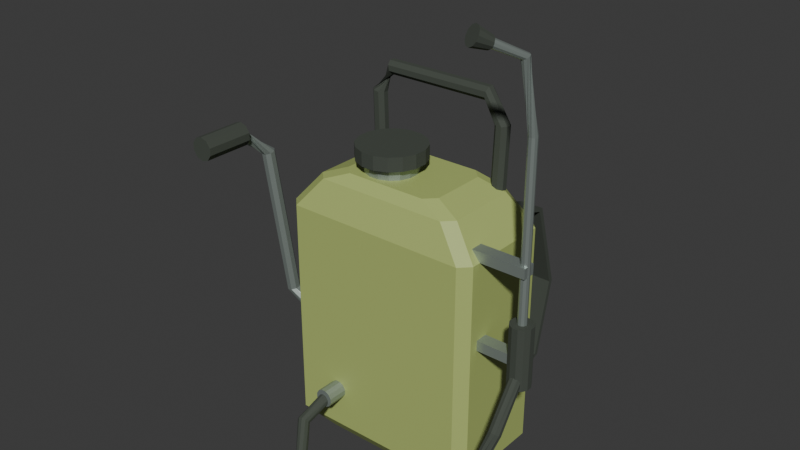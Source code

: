 # Source: source.blend  (saved by Blender 4.3.34; exported with 4.5.12 LTS)
import bpy
from mathutils import Matrix  # noqa: F401  (used for matrix-valued properties, if any)

bpy.ops.wm.read_factory_settings(use_empty=True)
scene = bpy.context.scene
scene.name = 'Scene'

# ---- collections
col_collection = bpy.data.collections.new('Collection'); scene.collection.children.link(col_collection)

# ---- materials (node trees are filled in below, after node groups)
mat_rigidtankmutedsage = bpy.data.materials.new('RigidTankMutedSage')
mat_rigidtankmutedsage.diffuse_color = (0.43, 0.52, 0.16, 1.0)
mat_strapshoseandgripscharcoal = bpy.data.materials.new('StrapsHoseAndGripsCharcoal')
mat_strapshoseandgripscharcoal.diffuse_color = (0.055, 0.066, 0.052, 1.0)
mat_wandandlevermutedmetal = bpy.data.materials.new('WandAndLeverMutedMetal')
mat_wandandlevermutedmetal.diffuse_color = (0.37, 0.43, 0.4, 1.0)

# ---- material node trees
mat_rigidtankmutedsage.use_nodes = True; mat_rigidtankmutedsage.node_tree.nodes.clear()
_N = mat_rigidtankmutedsage.node_tree.nodes; _L = mat_rigidtankmutedsage.node_tree.links
n0 = _N.new('ShaderNodeBsdfPrincipled'); n0.name = 'Principled BSDF'; n0.location = (10, 300)
n0.inputs[0].default_value = (0.43, 0.52, 0.16, 1.0)
n0.inputs[2].default_value = 0.55
n1 = _N.new('ShaderNodeOutputMaterial'); n1.name = 'Material Output'; n1.location = (300, 300)
_L.new(n0.outputs[0], n1.inputs[0])
n1.is_active_output = True
mat_strapshoseandgripscharcoal.use_nodes = True; mat_strapshoseandgripscharcoal.node_tree.nodes.clear()
_N = mat_strapshoseandgripscharcoal.node_tree.nodes; _L = mat_strapshoseandgripscharcoal.node_tree.links
n0 = _N.new('ShaderNodeBsdfPrincipled'); n0.name = 'Principled BSDF'; n0.location = (10, 300)
n0.inputs[0].default_value = (0.055, 0.066, 0.052, 1.0)
n0.inputs[2].default_value = 0.88
n1 = _N.new('ShaderNodeOutputMaterial'); n1.name = 'Material Output'; n1.location = (300, 300)
_L.new(n0.outputs[0], n1.inputs[0])
n1.is_active_output = True
mat_wandandlevermutedmetal.use_nodes = True; mat_wandandlevermutedmetal.node_tree.nodes.clear()
_N = mat_wandandlevermutedmetal.node_tree.nodes; _L = mat_wandandlevermutedmetal.node_tree.links
n0 = _N.new('ShaderNodeBsdfPrincipled'); n0.name = 'Principled BSDF'; n0.location = (10, 300)
n0.inputs[0].default_value = (0.37, 0.43, 0.4, 1.0)
n0.inputs[1].default_value = 0.62
n0.inputs[2].default_value = 0.42
n1 = _N.new('ShaderNodeOutputMaterial'); n1.name = 'Material Output'; n1.location = (300, 300)
_L.new(n0.outputs[0], n1.inputs[0])
n1.is_active_output = True

# ---- world
world_world = bpy.data.worlds.new('World'); scene.world = world_world
world_world.use_nodes = True; world_world.node_tree.nodes.clear()
_N = world_world.node_tree.nodes; _L = world_world.node_tree.links
n0 = _N.new('ShaderNodeOutputWorld'); n0.name = 'World Output'; n0.location = (300, 300)
n1 = _N.new('ShaderNodeBackground'); n1.name = 'Background'; n1.location = (10, 300)
n1.inputs[0].default_value = (0.05088, 0.05088, 0.05088, 1.0)
_L.new(n1.outputs[0], n0.inputs[0])
n0.is_active_output = True
world_world.color = (0.05088, 0.05088, 0.05088)
world_world.sun_shadow_jitter_overblur = 0.0

# ---- meshes
me_wholechamferedrigidshouldertank = bpy.data.meshes.new('WholeChamferedRigidShoulderTank')
me_wholechamferedrigidshouldertank.from_pydata([(-0.1099, -0.06904, 0.0), (0.1501, -0.06904, 0.0), (0.1701, -0.04904, 0.0), (0.1701, 0.07096, 0.0), (0.1501, 0.09096, 0.0), (-0.1099, 0.09096, 0.0), (-0.1299, 0.07096, 0.0), (-0.1299, -0.04904, 0.0), (-0.1599, -0.09904, 0.04), (0.2001, -0.09904, 0.04), (0.2201, -0.07904, 0.04), (0.2201, 0.101, 0.04), (0.2001, 0.121, 0.04), (-0.1599, 0.121, 0.04), (-0.1799, 0.101, 0.04), (-0.1799, -0.07904, 0.04), (-0.1599, -0.09904, 0.48), (0.2001, -0.09904, 0.48), (0.2201, -0.07904, 0.48), (0.2201, 0.101, 0.48), (0.2001, 0.121, 0.48), (-0.1599, 0.121, 0.48), (-0.1799, 0.101, 0.48), (-0.1799, -0.07904, 0.48), (-0.1099, -0.07904, 0.54), (0.1501, -0.07904, 0.54), (0.1701, -0.05904, 0.54), (0.1701, 0.08096, 0.54), (0.1501, 0.101, 0.54), (-0.1099, 0.101, 0.54), (-0.1299, 0.08096, 0.54), (-0.1299, -0.05904, 0.54), (-0.05987, -0.06404, 0.56), (0.1001, -0.06404, 0.56), (0.1201, -0.04404, 0.56), (0.1201, 0.06596, 0.56), (0.1001, 0.08596, 0.56), (-0.05987, 0.08596, 0.56), (-0.07987, 0.06596, 0.56), (-0.07987, -0.04404, 0.56)], [], [(7, 6, 5, 4, 3, 2, 1, 0), (32, 33, 34, 35, 36, 37, 38, 39), (0, 1, 9, 8), (1, 2, 10, 9), (2, 3, 11, 10), (3, 4, 12, 11), (4, 5, 13, 12), (5, 6, 14, 13), (6, 7, 15, 14), (7, 0, 8, 15), (8, 9, 17, 16), (9, 10, 18, 17), (10, 11, 19, 18), (11, 12, 20, 19), (12, 13, 21, 20), (13, 14, 22, 21), (14, 15, 23, 22), (15, 8, 16, 23), (16, 17, 25, 24), (17, 18, 26, 25), (18, 19, 27, 26), (19, 20, 28, 27), (20, 21, 29, 28), (21, 22, 30, 29), (22, 23, 31, 30), (23, 16, 24, 31), (24, 25, 33, 32), (25, 26, 34, 33), (26, 27, 35, 34), (27, 28, 36, 35), (28, 29, 37, 36), (29, 30, 38, 37), (30, 31, 39, 38), (31, 24, 32, 39)])
me_wholechamferedrigidshouldertank.materials.append(mat_rigidtankmutedsage)
me_wholechamferedrigidshouldertank.materials.append(mat_strapshoseandgripscharcoal)
me_wholechamferedrigidshouldertank.materials.append(mat_wandandlevermutedmetal)
me_wholechamferedrigidshouldertank.update()
me_wholeoffsetfillerneck = bpy.data.meshes.new('WholeOffsetFillerNeck')
me_wholeoffsetfillerneck.from_pydata([(-0.02462, 0.045, 0.54), (-0.04265, 0.03753, 0.54), (-0.05644, 0.02374, 0.54), (-0.06391, 0.005713, 0.54), (-0.06391, -0.0138, 0.54), (-0.05644, -0.03182, 0.54), (-0.04265, -0.04561, 0.54), (-0.02462, -0.05308, 0.54), (-0.005113, -0.05308, 0.54), (0.01291, -0.04561, 0.54), (0.02671, -0.03182, 0.54), (0.03417, -0.0138, 0.54), (0.03417, 0.005713, 0.54), (0.02671, 0.02374, 0.54), (0.01291, 0.03753, 0.54), (-0.005113, 0.045, 0.54), (-0.02462, 0.045, 0.59), (-0.04265, 0.03753, 0.59), (-0.05644, 0.02374, 0.59), (-0.06391, 0.005713, 0.59), (-0.06391, -0.0138, 0.59), (-0.05644, -0.03182, 0.59), (-0.04265, -0.04561, 0.59), (-0.02462, -0.05308, 0.59), (-0.005113, -0.05308, 0.59), (0.01291, -0.04561, 0.59), (0.02671, -0.03182, 0.59), (0.03417, -0.0138, 0.59), (0.03417, 0.005713, 0.59), (0.02671, 0.02374, 0.59), (0.01291, 0.03753, 0.59), (-0.005113, 0.045, 0.59)], [], [(15, 14, 13, 12, 11, 10, 9, 8, 7, 6, 5, 4, 3, 2, 1, 0), (16, 17, 18, 19, 20, 21, 22, 23, 24, 25, 26, 27, 28, 29, 30, 31), (0, 1, 17, 16), (1, 2, 18, 17), (2, 3, 19, 18), (3, 4, 20, 19), (4, 5, 21, 20), (5, 6, 22, 21), (6, 7, 23, 22), (7, 8, 24, 23), (8, 9, 25, 24), (9, 10, 26, 25), (10, 11, 27, 26), (11, 12, 28, 27), (12, 13, 29, 28), (13, 14, 30, 29), (14, 15, 31, 30), (15, 0, 16, 31)])
me_wholeoffsetfillerneck.polygons.foreach_set('material_index', [2, 2, 2, 2, 2, 2, 2, 2, 2, 2, 2, 2, 2, 2, 2, 2, 2, 2])
me_wholeoffsetfillerneck.materials.append(mat_rigidtankmutedsage)
me_wholeoffsetfillerneck.materials.append(mat_strapshoseandgripscharcoal)
me_wholeoffsetfillerneck.materials.append(mat_wandandlevermutedmetal)
me_wholeoffsetfillerneck.update()
me_wholefixedfillercap = bpy.data.meshes.new('WholeFixedFillerCap')
me_wholefixedfillercap.from_pydata([(-0.02774, 0.06069, 0.583), (-0.05154, 0.05084, 0.583), (-0.06974, 0.03263, 0.583), (-0.0796, 0.008835, 0.583), (-0.0796, -0.01692, 0.583), (-0.06974, -0.04071, 0.583), (-0.05154, -0.05892, 0.583), (-0.02774, -0.06877, 0.583), (-0.001992, -0.06877, 0.583), (0.0218, -0.05892, 0.583), (0.04001, -0.04071, 0.583), (0.04986, -0.01692, 0.583), (0.04986, 0.008835, 0.583), (0.04001, 0.03263, 0.583), (0.0218, 0.05084, 0.583), (-0.001992, 0.06069, 0.583), (-0.02774, 0.06069, 0.61), (-0.05154, 0.05084, 0.61), (-0.06974, 0.03263, 0.61), (-0.0796, 0.008835, 0.61), (-0.0796, -0.01692, 0.61), (-0.06974, -0.04071, 0.61), (-0.05154, -0.05892, 0.61), (-0.02774, -0.06877, 0.61), (-0.001992, -0.06877, 0.61), (0.0218, -0.05892, 0.61), (0.04001, -0.04071, 0.61), (0.04986, -0.01692, 0.61), (0.04986, 0.008835, 0.61), (0.04001, 0.03263, 0.61), (0.0218, 0.05084, 0.61), (-0.001992, 0.06069, 0.61)], [], [(15, 14, 13, 12, 11, 10, 9, 8, 7, 6, 5, 4, 3, 2, 1, 0), (16, 17, 18, 19, 20, 21, 22, 23, 24, 25, 26, 27, 28, 29, 30, 31), (0, 1, 17, 16), (1, 2, 18, 17), (2, 3, 19, 18), (3, 4, 20, 19), (4, 5, 21, 20), (5, 6, 22, 21), (6, 7, 23, 22), (7, 8, 24, 23), (8, 9, 25, 24), (9, 10, 26, 25), (10, 11, 27, 26), (11, 12, 28, 27), (12, 13, 29, 28), (13, 14, 30, 29), (14, 15, 31, 30), (15, 0, 16, 31)])
me_wholefixedfillercap.polygons.foreach_set('material_index', [1, 1, 1, 1, 1, 1, 1, 1, 1, 1, 1, 1, 1, 1, 1, 1, 1, 1])
me_wholefixedfillercap.materials.append(mat_rigidtankmutedsage)
me_wholefixedfillercap.materials.append(mat_strapshoseandgripscharcoal)
me_wholefixedfillercap.materials.append(mat_wandandlevermutedmetal)
me_wholefixedfillercap.update()
me_wholeopencarryarch = bpy.data.meshes.new('WholeOpenCarryArch')
me_wholeopencarryarch.from_pydata([(-0.1152, 0.09589, 0.4998), (-0.1228, 0.08832, 0.4996), (-0.1228, 0.0776, 0.4996), (-0.1152, 0.07002, 0.4998), (-0.1045, 0.07002, 0.5002), (-0.09694, 0.0776, 0.5004), (-0.09694, 0.08832, 0.5004), (-0.1045, 0.09589, 0.5002), (-0.1202, 0.09589, 0.6606), (-0.1277, 0.08832, 0.6615), (-0.1277, 0.0776, 0.6615), (-0.1202, 0.07002, 0.6606), (-0.1095, 0.07002, 0.6594), (-0.102, 0.0776, 0.6585), (-0.102, 0.08832, 0.6585), (-0.1095, 0.09589, 0.6594), (-0.08377, 0.07002, 0.7048), (-0.08223, 0.0776, 0.6973), (-0.08223, 0.08832, 0.6973), (-0.08377, 0.09589, 0.7048), (-0.08596, 0.09589, 0.7152), (-0.08751, 0.08832, 0.7227), (-0.08751, 0.0776, 0.7227), (-0.08596, 0.07002, 0.7152), (0.124, 0.07002, 0.7048), (0.1225, 0.0776, 0.6973), (0.1225, 0.08832, 0.6973), (0.124, 0.09589, 0.7048), (0.1262, 0.09589, 0.7152), (0.1278, 0.08832, 0.7227), (0.1278, 0.0776, 0.7227), (0.1262, 0.07002, 0.7152), (0.1498, 0.07002, 0.6594), (0.1423, 0.0776, 0.6585), (0.1423, 0.08832, 0.6585), (0.1498, 0.09589, 0.6594), (0.1605, 0.09589, 0.6606), (0.168, 0.08832, 0.6615), (0.168, 0.0776, 0.6615), (0.1605, 0.07002, 0.6606), (0.1448, 0.07002, 0.5002), (0.1372, 0.0776, 0.5004), (0.1372, 0.08832, 0.5004), (0.1448, 0.09589, 0.5002), (0.1555, 0.09589, 0.4998), (0.1631, 0.08832, 0.4996), (0.1631, 0.0776, 0.4996), (0.1555, 0.07002, 0.4998)], [], [(7, 6, 5, 4, 3, 2, 1, 0), (40, 41, 42, 43, 44, 45, 46, 47), (0, 1, 9, 8), (1, 2, 10, 9), (2, 3, 11, 10), (3, 4, 12, 11), (4, 5, 13, 12), (5, 6, 14, 13), (6, 7, 15, 14), (7, 0, 8, 15), (8, 9, 17, 16), (9, 10, 18, 17), (10, 11, 19, 18), (11, 12, 20, 19), (12, 13, 21, 20), (13, 14, 22, 21), (14, 15, 23, 22), (15, 8, 16, 23), (16, 17, 25, 24), (17, 18, 26, 25), (18, 19, 27, 26), (19, 20, 28, 27), (20, 21, 29, 28), (21, 22, 30, 29), (22, 23, 31, 30), (23, 16, 24, 31), (24, 25, 33, 32), (25, 26, 34, 33), (26, 27, 35, 34), (27, 28, 36, 35), (28, 29, 37, 36), (29, 30, 38, 37), (30, 31, 39, 38), (31, 24, 32, 39), (32, 33, 41, 40), (33, 34, 42, 41), (34, 35, 43, 42), (35, 36, 44, 43), (36, 37, 45, 44), (37, 38, 46, 45), (38, 39, 47, 46), (39, 32, 40, 47)])
me_wholeopencarryarch.polygons.foreach_set('material_index', [1, 1, 1, 1, 1, 1, 1, 1, 1, 1, 1, 1, 1, 1, 1, 1, 1, 1, 1, 1, 1, 1, 1, 1, 1, 1, 1, 1, 1, 1, 1, 1, 1, 1, 1, 1, 1, 1, 1, 1, 1, 1])
me_wholeopencarryarch.materials.append(mat_rigidtankmutedsage)
me_wholeopencarryarch.materials.append(mat_strapshoseandgripscharcoal)
me_wholeopencarryarch.materials.append(mat_wandandlevermutedmetal)
me_wholeopencarryarch.update()
me_leftwholebroadbackstraploop = bpy.data.meshes.new('LeftWholeBroadBackStrapLoop')
me_leftwholebroadbackstraploop.from_pydata([(-0.1274, 0.1095, 0.4857), (-0.08237, 0.1095, 0.4857), (-0.08237, 0.1124, 0.4943), (-0.1274, 0.1124, 0.4943), (-0.1274, 0.1973, 0.4574), (-0.08237, 0.1973, 0.4574), (-0.08237, 0.2046, 0.4626), (-0.1274, 0.2046, 0.4626), (-0.1274, 0.2465, 0.2898), (-0.08237, 0.2465, 0.2898), (-0.08237, 0.2555, 0.2902), (-0.1274, 0.2555, 0.2902), (-0.1274, 0.2124, 0.1428), (-0.08237, 0.2124, 0.1428), (-0.08237, 0.2195, 0.1372), (-0.1274, 0.2195, 0.1372), (-0.1274, 0.1097, 0.1143), (-0.08237, 0.1097, 0.1143), (-0.08237, 0.1122, 0.1057), (-0.1274, 0.1122, 0.1057)], [], [(0, 1, 2, 3), (19, 18, 17, 16), (4, 5, 1, 0), (5, 6, 2, 1), (6, 7, 3, 2), (7, 4, 0, 3), (8, 9, 5, 4), (9, 10, 6, 5), (10, 11, 7, 6), (11, 8, 4, 7), (12, 13, 9, 8), (13, 14, 10, 9), (14, 15, 11, 10), (15, 12, 8, 11), (16, 17, 13, 12), (17, 18, 14, 13), (18, 19, 15, 14), (19, 16, 12, 15)])
me_leftwholebroadbackstraploop.polygons.foreach_set('material_index', [1, 1, 1, 1, 1, 1, 1, 1, 1, 1, 1, 1, 1, 1, 1, 1, 1, 1])
me_leftwholebroadbackstraploop.materials.append(mat_rigidtankmutedsage)
me_leftwholebroadbackstraploop.materials.append(mat_strapshoseandgripscharcoal)
me_leftwholebroadbackstraploop.materials.append(mat_wandandlevermutedmetal)
me_leftwholebroadbackstraploop.update()
me_rightwholebroadbackstraploop = bpy.data.meshes.new('RightWholeBroadBackStrapLoop')
me_rightwholebroadbackstraploop.from_pydata([(0.1226, 0.1095, 0.4857), (0.1676, 0.1095, 0.4857), (0.1676, 0.1124, 0.4943), (0.1226, 0.1124, 0.4943), (0.1226, 0.1973, 0.4574), (0.1676, 0.1973, 0.4574), (0.1676, 0.2046, 0.4626), (0.1226, 0.2046, 0.4626), (0.1226, 0.2465, 0.2898), (0.1676, 0.2465, 0.2898), (0.1676, 0.2555, 0.2902), (0.1226, 0.2555, 0.2902), (0.1226, 0.2124, 0.1428), (0.1676, 0.2124, 0.1428), (0.1676, 0.2195, 0.1372), (0.1226, 0.2195, 0.1372), (0.1226, 0.1097, 0.1143), (0.1676, 0.1097, 0.1143), (0.1676, 0.1122, 0.1057), (0.1226, 0.1122, 0.1057)], [], [(0, 1, 2, 3), (19, 18, 17, 16), (4, 5, 1, 0), (5, 6, 2, 1), (6, 7, 3, 2), (7, 4, 0, 3), (8, 9, 5, 4), (9, 10, 6, 5), (10, 11, 7, 6), (11, 8, 4, 7), (12, 13, 9, 8), (13, 14, 10, 9), (14, 15, 11, 10), (15, 12, 8, 11), (16, 17, 13, 12), (17, 18, 14, 13), (18, 19, 15, 14), (19, 16, 12, 15)])
me_rightwholebroadbackstraploop.polygons.foreach_set('material_index', [1, 1, 1, 1, 1, 1, 1, 1, 1, 1, 1, 1, 1, 1, 1, 1, 1, 1])
me_rightwholebroadbackstraploop.materials.append(mat_rigidtankmutedsage)
me_rightwholebroadbackstraploop.materials.append(mat_strapshoseandgripscharcoal)
me_rightwholebroadbackstraploop.materials.append(mat_wandandlevermutedmetal)
me_rightwholebroadbackstraploop.update()
me_wholefixedlowsidepivot = bpy.data.meshes.new('WholeFixedLowSidePivot')
me_wholefixedlowsidepivot.from_pydata([(-0.2199, -0.01512, 0.163), (-0.2199, -0.008133, 0.1509), (-0.2199, 0.003971, 0.1439), (-0.2199, 0.01795, 0.1439), (-0.2199, 0.03005, 0.1509), (-0.2199, 0.03704, 0.163), (-0.2199, 0.03704, 0.177), (-0.2199, 0.03005, 0.1891), (-0.2199, 0.01795, 0.1961), (-0.2199, 0.003971, 0.1961), (-0.2199, -0.008133, 0.1891), (-0.2199, -0.01512, 0.177), (-0.1599, -0.01512, 0.163), (-0.1599, -0.008133, 0.1509), (-0.1599, 0.003971, 0.1439), (-0.1599, 0.01795, 0.1439), (-0.1599, 0.03005, 0.1509), (-0.1599, 0.03704, 0.163), (-0.1599, 0.03704, 0.177), (-0.1599, 0.03005, 0.1891), (-0.1599, 0.01795, 0.1961), (-0.1599, 0.003971, 0.1961), (-0.1599, -0.008133, 0.1891), (-0.1599, -0.01512, 0.177)], [], [(11, 10, 9, 8, 7, 6, 5, 4, 3, 2, 1, 0), (12, 13, 14, 15, 16, 17, 18, 19, 20, 21, 22, 23), (0, 1, 13, 12), (1, 2, 14, 13), (2, 3, 15, 14), (3, 4, 16, 15), (4, 5, 17, 16), (5, 6, 18, 17), (6, 7, 19, 18), (7, 8, 20, 19), (8, 9, 21, 20), (9, 10, 22, 21), (10, 11, 23, 22), (11, 0, 12, 23)])
me_wholefixedlowsidepivot.polygons.foreach_set('material_index', [2, 2, 2, 2, 2, 2, 2, 2, 2, 2, 2, 2, 2, 2])
me_wholefixedlowsidepivot.materials.append(mat_rigidtankmutedsage)
me_wholefixedlowsidepivot.materials.append(mat_strapshoseandgripscharcoal)
me_wholefixedlowsidepivot.materials.append(mat_wandandlevermutedmetal)
me_wholefixedlowsidepivot.update()
me_wholebentsidepumplever = bpy.data.meshes.new('WholeBentSidePumpLever')
me_wholebentsidepumplever.from_pydata([(-0.2169, 0.02127, 0.1664), (-0.2193, 0.01306, 0.1613), (-0.2161, 0.003625, 0.1613), (-0.2093, -0.001518, 0.1664), (-0.2028, 0.0006475, 0.1736), (-0.2005, 0.008853, 0.1787), (-0.2036, 0.01829, 0.1787), (-0.2104, 0.02344, 0.1736), (-0.2747, 0.003002, 0.2306), (-0.2816, -0.003758, 0.2281), (-0.2816, -0.01361, 0.2268), (-0.2747, -0.02079, 0.2273), (-0.265, -0.02108, 0.2294), (-0.2581, -0.01432, 0.2319), (-0.2581, -0.004469, 0.2332), (-0.265, 0.002708, 0.2327), (-0.2948, -0.02731, 0.5326), (-0.3018, -0.03398, 0.5303), (-0.3018, -0.04361, 0.5278), (-0.2948, -0.05057, 0.5266), (-0.2849, -0.05078, 0.5274), (-0.2779, -0.04411, 0.5297), (-0.2779, -0.03447, 0.5322), (-0.2849, -0.02751, 0.5334), (-0.3122, -0.1002, 0.5762), (-0.306, -0.1057, 0.5707), (-0.2962, -0.1074, 0.5707), (-0.2885, -0.1041, 0.5762), (-0.2875, -0.0979, 0.5838), (-0.2937, -0.09234, 0.5893), (-0.3035, -0.0907, 0.5893), (-0.3112, -0.09395, 0.5838)], [], [(7, 6, 5, 4, 3, 2, 1, 0), (24, 25, 26, 27, 28, 29, 30, 31), (0, 1, 9, 8), (1, 2, 10, 9), (2, 3, 11, 10), (3, 4, 12, 11), (4, 5, 13, 12), (5, 6, 14, 13), (6, 7, 15, 14), (7, 0, 8, 15), (8, 9, 17, 16), (9, 10, 18, 17), (10, 11, 19, 18), (11, 12, 20, 19), (12, 13, 21, 20), (13, 14, 22, 21), (14, 15, 23, 22), (15, 8, 16, 23), (16, 17, 25, 24), (17, 18, 26, 25), (18, 19, 27, 26), (19, 20, 28, 27), (20, 21, 29, 28), (21, 22, 30, 29), (22, 23, 31, 30), (23, 16, 24, 31)])
me_wholebentsidepumplever.polygons.foreach_set('material_index', [2, 2, 2, 2, 2, 2, 2, 2, 2, 2, 2, 2, 2, 2, 2, 2, 2, 2, 2, 2, 2, 2, 2, 2, 2, 2])
me_wholebentsidepumplever.materials.append(mat_rigidtankmutedsage)
me_wholebentsidepumplever.materials.append(mat_strapshoseandgripscharcoal)
me_wholebentsidepumplever.materials.append(mat_wandandlevermutedmetal)
me_wholebentsidepumplever.update()
me_wholesidelevergrip = bpy.data.meshes.new('WholeSideLeverGrip')
me_wholesidelevergrip.from_pydata([(-0.3217, -0.09404, 0.5729), (-0.3134, -0.09404, 0.5614), (-0.2999, -0.09404, 0.557), (-0.2863, -0.09404, 0.5614), (-0.278, -0.09404, 0.5729), (-0.278, -0.09404, 0.5871), (-0.2863, -0.09404, 0.5986), (-0.2999, -0.09404, 0.603), (-0.3134, -0.09404, 0.5986), (-0.3217, -0.09404, 0.5871), (-0.3217, -0.189, 0.5729), (-0.3134, -0.189, 0.5614), (-0.2999, -0.189, 0.557), (-0.2863, -0.189, 0.5614), (-0.278, -0.189, 0.5729), (-0.278, -0.189, 0.5871), (-0.2863, -0.189, 0.5986), (-0.2999, -0.189, 0.603), (-0.3134, -0.189, 0.5986), (-0.3217, -0.189, 0.5871)], [], [(9, 8, 7, 6, 5, 4, 3, 2, 1, 0), (10, 11, 12, 13, 14, 15, 16, 17, 18, 19), (0, 1, 11, 10), (1, 2, 12, 11), (2, 3, 13, 12), (3, 4, 14, 13), (4, 5, 15, 14), (5, 6, 16, 15), (6, 7, 17, 16), (7, 8, 18, 17), (8, 9, 19, 18), (9, 0, 10, 19)])
me_wholesidelevergrip.polygons.foreach_set('material_index', [1, 1, 1, 1, 1, 1, 1, 1, 1, 1, 1, 1])
me_wholesidelevergrip.materials.append(mat_rigidtankmutedsage)
me_wholesidelevergrip.materials.append(mat_strapshoseandgripscharcoal)
me_wholesidelevergrip.materials.append(mat_wandandlevermutedmetal)
me_wholesidelevergrip.update()
me_wholelowerfrontcoupling = bpy.data.meshes.new('WholeLowerFrontCoupling')
me_wholelowerfrontcoupling.from_pydata([(-0.08725, -0.06904, 0.1153), (-0.0826, -0.06904, 0.1073), (-0.07453, -0.06904, 0.1026), (-0.06521, -0.06904, 0.1026), (-0.05714, -0.06904, 0.1073), (-0.05248, -0.06904, 0.1153), (-0.05248, -0.06904, 0.1247), (-0.05714, -0.06904, 0.1327), (-0.06521, -0.06904, 0.1374), (-0.07453, -0.06904, 0.1374), (-0.0826, -0.06904, 0.1327), (-0.08725, -0.06904, 0.1247), (-0.08725, -0.139, 0.1153), (-0.0826, -0.139, 0.1073), (-0.07453, -0.139, 0.1026), (-0.06521, -0.139, 0.1026), (-0.05714, -0.139, 0.1073), (-0.05248, -0.139, 0.1153), (-0.05248, -0.139, 0.1247), (-0.05714, -0.139, 0.1327), (-0.06521, -0.139, 0.1374), (-0.07453, -0.139, 0.1374), (-0.0826, -0.139, 0.1327), (-0.08725, -0.139, 0.1247)], [], [(11, 10, 9, 8, 7, 6, 5, 4, 3, 2, 1, 0), (12, 13, 14, 15, 16, 17, 18, 19, 20, 21, 22, 23), (0, 1, 13, 12), (1, 2, 14, 13), (2, 3, 15, 14), (3, 4, 16, 15), (4, 5, 17, 16), (5, 6, 18, 17), (6, 7, 19, 18), (7, 8, 20, 19), (8, 9, 21, 20), (9, 10, 22, 21), (10, 11, 23, 22), (11, 0, 12, 23)])
me_wholelowerfrontcoupling.polygons.foreach_set('material_index', [2, 2, 2, 2, 2, 2, 2, 2, 2, 2, 2, 2, 2, 2])
me_wholelowerfrontcoupling.materials.append(mat_rigidtankmutedsage)
me_wholelowerfrontcoupling.materials.append(mat_strapshoseandgripscharcoal)
me_wholelowerfrontcoupling.materials.append(mat_wandandlevermutedmetal)
me_wholelowerfrontcoupling.update()
me_wholecontinuouscurvedlowhose = bpy.data.meshes.new('WholeContinuousCurvedLowHose')
me_wholecontinuouscurvedlowhose.from_pydata([(-0.08078, -0.1253, 0.1167), (-0.07599, -0.1233, 0.1114), (-0.06885, -0.1235, 0.1094), (-0.06211, -0.1258, 0.1114), (-0.05833, -0.1294, 0.1167), (-0.05895, -0.1328, 0.1233), (-0.06375, -0.1348, 0.1286), (-0.07088, -0.1346, 0.1306), (-0.07763, -0.1323, 0.1286), (-0.08141, -0.1287, 0.1233), (-0.09147, -0.1847, 0.087), (-0.0881, -0.1802, 0.08215), (-0.08158, -0.1772, 0.0803), (-0.07441, -0.1768, 0.08215), (-0.06932, -0.1792, 0.087), (-0.06827, -0.1834, 0.093), (-0.07164, -0.1879, 0.09785), (-0.07816, -0.1909, 0.0997), (-0.08533, -0.1913, 0.09785), (-0.09041, -0.1889, 0.093), (-0.05046, -0.2391, 0.04149), (-0.05053, -0.2343, 0.03581), (-0.04843, -0.2275, 0.03364), (-0.04497, -0.2213, 0.03581), (-0.04147, -0.2181, 0.04149), (-0.03927, -0.219, 0.04851), (-0.03921, -0.2238, 0.05419), (-0.0413, -0.2306, 0.05636), (-0.04476, -0.2368, 0.05419), (-0.04826, -0.24, 0.04851), (0.06036, -0.2555, 0.0343), (0.06073, -0.2511, 0.02831), (0.06087, -0.244, 0.02602), (0.06073, -0.237, 0.02831), (0.06036, -0.2326, 0.0343), (0.05991, -0.2326, 0.0417), (0.05954, -0.237, 0.04769), (0.0594, -0.244, 0.04998), (0.05954, -0.2511, 0.04769), (0.05991, -0.2555, 0.0417), (0.2044, -0.2397, 0.05649), (0.2051, -0.235, 0.05082), (0.2039, -0.228, 0.04865), (0.2012, -0.2214, 0.05082), (0.1982, -0.2177, 0.05649), (0.1959, -0.2184, 0.06351), (0.1952, -0.2231, 0.06918), (0.1964, -0.2301, 0.07135), (0.199, -0.2367, 0.06918), (0.2021, -0.2404, 0.06351), (0.2998, -0.1857, 0.1175), (0.3001, -0.1795, 0.1134), (0.2966, -0.1731, 0.1118), (0.2907, -0.169, 0.1134), (0.2845, -0.1688, 0.1175), (0.2804, -0.1724, 0.1225), (0.2801, -0.1786, 0.1266), (0.2836, -0.185, 0.1282), (0.2896, -0.189, 0.1266), (0.2958, -0.1893, 0.1225), (0.3217, -0.1269, 0.2178), (0.3178, -0.1217, 0.2143), (0.3109, -0.1194, 0.213), (0.3037, -0.1207, 0.2143), (0.299, -0.1252, 0.2178), (0.2985, -0.1312, 0.2222), (0.3025, -0.1363, 0.2257), (0.3094, -0.1387, 0.227), (0.3166, -0.1374, 0.2257), (0.3213, -0.1329, 0.2222), (0.3111, -0.04503, 0.2974), (0.3063, -0.04138, 0.2931), (0.2991, -0.04065, 0.2915), (0.2923, -0.04313, 0.2931), (0.2885, -0.04787, 0.2974), (0.2891, -0.05305, 0.3026), (0.294, -0.0567, 0.3069), (0.3012, -0.05743, 0.3085), (0.308, -0.05495, 0.3069), (0.3118, -0.05022, 0.3026)], [], [(9, 8, 7, 6, 5, 4, 3, 2, 1, 0), (70, 71, 72, 73, 74, 75, 76, 77, 78, 79), (0, 1, 11, 10), (1, 2, 12, 11), (2, 3, 13, 12), (3, 4, 14, 13), (4, 5, 15, 14), (5, 6, 16, 15), (6, 7, 17, 16), (7, 8, 18, 17), (8, 9, 19, 18), (9, 0, 10, 19), (10, 11, 21, 20), (11, 12, 22, 21), (12, 13, 23, 22), (13, 14, 24, 23), (14, 15, 25, 24), (15, 16, 26, 25), (16, 17, 27, 26), (17, 18, 28, 27), (18, 19, 29, 28), (19, 10, 20, 29), (20, 21, 31, 30), (21, 22, 32, 31), (22, 23, 33, 32), (23, 24, 34, 33), (24, 25, 35, 34), (25, 26, 36, 35), (26, 27, 37, 36), (27, 28, 38, 37), (28, 29, 39, 38), (29, 20, 30, 39), (30, 31, 41, 40), (31, 32, 42, 41), (32, 33, 43, 42), (33, 34, 44, 43), (34, 35, 45, 44), (35, 36, 46, 45), (36, 37, 47, 46), (37, 38, 48, 47), (38, 39, 49, 48), (39, 30, 40, 49), (40, 41, 51, 50), (41, 42, 52, 51), (42, 43, 53, 52), (43, 44, 54, 53), (44, 45, 55, 54), (45, 46, 56, 55), (46, 47, 57, 56), (47, 48, 58, 57), (48, 49, 59, 58), (49, 40, 50, 59), (50, 51, 61, 60), (51, 52, 62, 61), (52, 53, 63, 62), (53, 54, 64, 63), (54, 55, 65, 64), (55, 56, 66, 65), (56, 57, 67, 66), (57, 58, 68, 67), (58, 59, 69, 68), (59, 50, 60, 69), (60, 61, 71, 70), (61, 62, 72, 71), (62, 63, 73, 72), (63, 64, 74, 73), (64, 65, 75, 74), (65, 66, 76, 75), (66, 67, 77, 76), (67, 68, 78, 77), (68, 69, 79, 78), (69, 60, 70, 79)])
me_wholecontinuouscurvedlowhose.polygons.foreach_set('material_index', [1, 1, 1, 1, 1, 1, 1, 1, 1, 1, 1, 1, 1, 1, 1, 1, 1, 1, 1, 1, 1, 1, 1, 1, 1, 1, 1, 1, 1, 1, 1, 1, 1, 1, 1, 1, 1, 1, 1, 1, 1, 1, 1, 1, 1, 1, 1, 1, 1, 1, 1, 1, 1, 1, 1, 1, 1, 1, 1, 1, 1, 1, 1, 1, 1, 1, 1, 1, 1, 1, 1, 1])
me_wholecontinuouscurvedlowhose.materials.append(mat_rigidtankmutedsage)
me_wholecontinuouscurvedlowhose.materials.append(mat_strapshoseandgripscharcoal)
me_wholecontinuouscurvedlowhose.materials.append(mat_wandandlevermutedmetal)
me_wholecontinuouscurvedlowhose.update()
me_wholeparkedwandgrip = bpy.data.meshes.new('WholeParkedWandGrip')
me_wholeparkedwandgrip.from_pydata([(0.2944, -0.02779, 0.27), (0.2846, -0.03348, 0.27), (0.2789, -0.04335, 0.27), (0.2789, -0.05474, 0.27), (0.2846, -0.0646, 0.27), (0.2944, -0.07029, 0.27), (0.3058, -0.07029, 0.27), (0.3157, -0.0646, 0.27), (0.3214, -0.05474, 0.27), (0.3214, -0.04335, 0.27), (0.3157, -0.03348, 0.27), (0.3058, -0.02779, 0.27), (0.2944, -0.02779, 0.39), (0.2846, -0.03348, 0.39), (0.2789, -0.04335, 0.39), (0.2789, -0.05474, 0.39), (0.2846, -0.0646, 0.39), (0.2944, -0.07029, 0.39), (0.3058, -0.07029, 0.39), (0.3157, -0.0646, 0.39), (0.3214, -0.05474, 0.39), (0.3214, -0.04335, 0.39), (0.3157, -0.03348, 0.39), (0.3058, -0.02779, 0.39)], [], [(11, 10, 9, 8, 7, 6, 5, 4, 3, 2, 1, 0), (12, 13, 14, 15, 16, 17, 18, 19, 20, 21, 22, 23), (0, 1, 13, 12), (1, 2, 14, 13), (2, 3, 15, 14), (3, 4, 16, 15), (4, 5, 17, 16), (5, 6, 18, 17), (6, 7, 19, 18), (7, 8, 20, 19), (8, 9, 21, 20), (9, 10, 22, 21), (10, 11, 23, 22), (11, 0, 12, 23)])
me_wholeparkedwandgrip.polygons.foreach_set('material_index', [1, 1, 1, 1, 1, 1, 1, 1, 1, 1, 1, 1, 1, 1])
me_wholeparkedwandgrip.materials.append(mat_rigidtankmutedsage)
me_wholeparkedwandgrip.materials.append(mat_strapshoseandgripscharcoal)
me_wholeparkedwandgrip.materials.append(mat_wandandlevermutedmetal)
me_wholeparkedwandgrip.update()
me_wholelongbentwand = bpy.data.meshes.new('WholeLongBentWand')
me_wholelongbentwand.from_pydata([(0.2975, -0.04096, 0.38), (0.2933, -0.04405, 0.38), (0.2916, -0.04904, 0.38), (0.2933, -0.05404, 0.38), (0.2975, -0.05713, 0.38), (0.3028, -0.05713, 0.38), (0.307, -0.05404, 0.38), (0.3086, -0.04904, 0.38), (0.307, -0.04405, 0.38), (0.3028, -0.04096, 0.38), (0.2975, -0.04097, 0.7204), (0.2933, -0.04405, 0.7202), (0.2916, -0.04904, 0.7199), (0.2933, -0.05403, 0.7197), (0.2975, -0.05711, 0.7195), (0.3028, -0.05712, 0.7196), (0.307, -0.05403, 0.7198), (0.3086, -0.04905, 0.7201), (0.307, -0.04406, 0.7203), (0.3028, -0.04097, 0.7205), (0.2868, -0.07291, 0.8487), (0.2881, -0.07757, 0.8467), (0.2921, -0.08088, 0.8459), (0.2973, -0.08157, 0.8467), (0.3016, -0.07939, 0.8487), (0.3035, -0.07517, 0.8513), (0.3021, -0.07051, 0.8533), (0.2981, -0.06721, 0.8541), (0.293, -0.06651, 0.8533), (0.2887, -0.06869, 0.8513), (0.2575, -0.1262, 0.8776), (0.2593, -0.1293, 0.8738), (0.2634, -0.1323, 0.8723), (0.2681, -0.134, 0.8738), (0.2717, -0.1339, 0.8776), (0.2728, -0.1319, 0.8824), (0.2709, -0.1288, 0.8862), (0.2669, -0.1258, 0.8877), (0.2622, -0.124, 0.8862), (0.2586, -0.1242, 0.8824)], [], [(9, 8, 7, 6, 5, 4, 3, 2, 1, 0), (30, 31, 32, 33, 34, 35, 36, 37, 38, 39), (0, 1, 11, 10), (1, 2, 12, 11), (2, 3, 13, 12), (3, 4, 14, 13), (4, 5, 15, 14), (5, 6, 16, 15), (6, 7, 17, 16), (7, 8, 18, 17), (8, 9, 19, 18), (9, 0, 10, 19), (10, 11, 21, 20), (11, 12, 22, 21), (12, 13, 23, 22), (13, 14, 24, 23), (14, 15, 25, 24), (15, 16, 26, 25), (16, 17, 27, 26), (17, 18, 28, 27), (18, 19, 29, 28), (19, 10, 20, 29), (20, 21, 31, 30), (21, 22, 32, 31), (22, 23, 33, 32), (23, 24, 34, 33), (24, 25, 35, 34), (25, 26, 36, 35), (26, 27, 37, 36), (27, 28, 38, 37), (28, 29, 39, 38), (29, 20, 30, 39)])
me_wholelongbentwand.polygons.foreach_set('material_index', [2, 2, 2, 2, 2, 2, 2, 2, 2, 2, 2, 2, 2, 2, 2, 2, 2, 2, 2, 2, 2, 2, 2, 2, 2, 2, 2, 2, 2, 2, 2, 2])
me_wholelongbentwand.materials.append(mat_rigidtankmutedsage)
me_wholelongbentwand.materials.append(mat_strapshoseandgripscharcoal)
me_wholelongbentwand.materials.append(mat_wandandlevermutedmetal)
me_wholelongbentwand.update()
me_wholefixedsolidexteriornozzle = bpy.data.meshes.new('WholeFixedSolidExteriorNozzle')
me_wholefixedsolidexteriornozzle.from_pydata([(0.2569, -0.1199, 0.8746), (0.2585, -0.1234, 0.8698), (0.2626, -0.1272, 0.867), (0.2681, -0.1302, 0.867), (0.2734, -0.1316, 0.8698), (0.2773, -0.131, 0.8746), (0.2785, -0.1287, 0.8802), (0.2769, -0.1251, 0.8851), (0.2728, -0.1214, 0.8879), (0.2674, -0.1184, 0.8879), (0.262, -0.117, 0.8851), (0.2582, -0.1176, 0.8802), (0.2381, -0.1423, 0.8866), (0.2405, -0.1476, 0.8793), (0.2466, -0.1532, 0.8751), (0.2548, -0.1577, 0.8751), (0.2629, -0.1598, 0.8793), (0.2686, -0.1589, 0.8866), (0.2706, -0.1554, 0.895), (0.2681, -0.1501, 0.9023), (0.262, -0.1445, 0.9065), (0.2538, -0.14, 0.9065), (0.2458, -0.1379, 0.9023), (0.24, -0.1387, 0.895)], [], [(11, 10, 9, 8, 7, 6, 5, 4, 3, 2, 1, 0), (12, 13, 14, 15, 16, 17, 18, 19, 20, 21, 22, 23), (0, 1, 13, 12), (1, 2, 14, 13), (2, 3, 15, 14), (3, 4, 16, 15), (4, 5, 17, 16), (5, 6, 18, 17), (6, 7, 19, 18), (7, 8, 20, 19), (8, 9, 21, 20), (9, 10, 22, 21), (10, 11, 23, 22), (11, 0, 12, 23)])
me_wholefixedsolidexteriornozzle.polygons.foreach_set('material_index', [1, 1, 1, 1, 1, 1, 1, 1, 1, 1, 1, 1, 1, 1])
me_wholefixedsolidexteriornozzle.materials.append(mat_rigidtankmutedsage)
me_wholefixedsolidexteriornozzle.materials.append(mat_strapshoseandgripscharcoal)
me_wholefixedsolidexteriornozzle.materials.append(mat_wandandlevermutedmetal)
me_wholefixedsolidexteriornozzle.update()
me_lowerwholewandparkingbracket = bpy.data.meshes.new('LowerWholeWandParkingBracket')
me_lowerwholewandparkingbracket.from_pydata([(0.1851, -0.06154, 0.31), (0.3071, -0.06154, 0.31), (0.3071, -0.03654, 0.31), (0.1851, -0.03654, 0.31), (0.1851, -0.06154, 0.33), (0.3071, -0.06154, 0.33), (0.3071, -0.03654, 0.33), (0.1851, -0.03654, 0.33)], [], [(3, 2, 1, 0), (4, 5, 6, 7), (0, 1, 5, 4), (1, 2, 6, 5), (2, 3, 7, 6), (3, 0, 4, 7)])
me_lowerwholewandparkingbracket.polygons.foreach_set('material_index', [2, 2, 2, 2, 2, 2])
me_lowerwholewandparkingbracket.materials.append(mat_rigidtankmutedsage)
me_lowerwholewandparkingbracket.materials.append(mat_strapshoseandgripscharcoal)
me_lowerwholewandparkingbracket.materials.append(mat_wandandlevermutedmetal)
me_lowerwholewandparkingbracket.update()
me_upperwholewandparkingbracket = bpy.data.meshes.new('UpperWholeWandParkingBracket')
me_upperwholewandparkingbracket.from_pydata([(0.1851, -0.06154, 0.48), (0.3071, -0.06154, 0.48), (0.3071, -0.03654, 0.48), (0.1851, -0.03654, 0.48), (0.1851, -0.06154, 0.5), (0.3071, -0.06154, 0.5), (0.3071, -0.03654, 0.5), (0.1851, -0.03654, 0.5)], [], [(3, 2, 1, 0), (4, 5, 6, 7), (0, 1, 5, 4), (1, 2, 6, 5), (2, 3, 7, 6), (3, 0, 4, 7)])
me_upperwholewandparkingbracket.polygons.foreach_set('material_index', [2, 2, 2, 2, 2, 2])
me_upperwholewandparkingbracket.materials.append(mat_rigidtankmutedsage)
me_upperwholewandparkingbracket.materials.append(mat_strapshoseandgripscharcoal)
me_upperwholewandparkingbracket.materials.append(mat_wandandlevermutedmetal)
me_upperwholewandparkingbracket.update()

# ---- objects
ob_onefixedleverbackpackgardensprayer = bpy.data.objects.new('OneFixedLeverBackpackGardenSprayer', None)
ob_wholechamferedrigidshouldertank = bpy.data.objects.new('WholeChamferedRigidShoulderTank', me_wholechamferedrigidshouldertank)
ob_wholeoffsetfillerneck = bpy.data.objects.new('WholeOffsetFillerNeck', me_wholeoffsetfillerneck)
ob_wholefixedfillercap = bpy.data.objects.new('WholeFixedFillerCap', me_wholefixedfillercap)
ob_wholeopencarryarch = bpy.data.objects.new('WholeOpenCarryArch', me_wholeopencarryarch)
ob_leftwholebroadbackstraploop = bpy.data.objects.new('LeftWholeBroadBackStrapLoop', me_leftwholebroadbackstraploop)
ob_rightwholebroadbackstraploop = bpy.data.objects.new('RightWholeBroadBackStrapLoop', me_rightwholebroadbackstraploop)
ob_wholefixedlowsidepivot = bpy.data.objects.new('WholeFixedLowSidePivot', me_wholefixedlowsidepivot)
ob_wholebentsidepumplever = bpy.data.objects.new('WholeBentSidePumpLever', me_wholebentsidepumplever)
ob_wholesidelevergrip = bpy.data.objects.new('WholeSideLeverGrip', me_wholesidelevergrip)
ob_wholelowerfrontcoupling = bpy.data.objects.new('WholeLowerFrontCoupling', me_wholelowerfrontcoupling)
ob_wholecontinuouscurvedlowhose = bpy.data.objects.new('WholeContinuousCurvedLowHose', me_wholecontinuouscurvedlowhose)
ob_wholeparkedwandgrip = bpy.data.objects.new('WholeParkedWandGrip', me_wholeparkedwandgrip)
ob_wholelongbentwand = bpy.data.objects.new('WholeLongBentWand', me_wholelongbentwand)
ob_wholefixedsolidexteriornozzle = bpy.data.objects.new('WholeFixedSolidExteriorNozzle', me_wholefixedsolidexteriornozzle)
ob_lowerwholewandparkingbracket = bpy.data.objects.new('LowerWholeWandParkingBracket', me_lowerwholewandparkingbracket)
ob_upperwholewandparkingbracket = bpy.data.objects.new('UpperWholeWandParkingBracket', me_upperwholewandparkingbracket)

# ---- transforms, parenting, visibility, modifiers, constraints
ob_onefixedleverbackpackgardensprayer.location = (0.0, 0.0, 0.0)
ob_wholechamferedrigidshouldertank.parent = ob_onefixedleverbackpackgardensprayer
ob_wholechamferedrigidshouldertank.location = (0.0, 0.0, 0.0)
ob_wholeoffsetfillerneck.parent = ob_onefixedleverbackpackgardensprayer
ob_wholeoffsetfillerneck.location = (0.0, 0.0, 0.0)
ob_wholefixedfillercap.parent = ob_onefixedleverbackpackgardensprayer
ob_wholefixedfillercap.location = (0.0, 0.0, 0.0)
ob_wholeopencarryarch.parent = ob_onefixedleverbackpackgardensprayer
ob_wholeopencarryarch.location = (0.0, 0.0, 0.0)
ob_leftwholebroadbackstraploop.parent = ob_onefixedleverbackpackgardensprayer
ob_leftwholebroadbackstraploop.location = (0.0, 0.0, 0.0)
ob_rightwholebroadbackstraploop.parent = ob_onefixedleverbackpackgardensprayer
ob_rightwholebroadbackstraploop.location = (0.0, 0.0, 0.0)
ob_wholefixedlowsidepivot.parent = ob_onefixedleverbackpackgardensprayer
ob_wholefixedlowsidepivot.location = (0.0, 0.0, 0.0)
ob_wholebentsidepumplever.parent = ob_onefixedleverbackpackgardensprayer
ob_wholebentsidepumplever.location = (0.0, 0.0, 0.0)
ob_wholesidelevergrip.parent = ob_onefixedleverbackpackgardensprayer
ob_wholesidelevergrip.location = (0.0, 0.0, 0.0)
ob_wholelowerfrontcoupling.parent = ob_onefixedleverbackpackgardensprayer
ob_wholelowerfrontcoupling.location = (0.0, 0.0, 0.0)
ob_wholecontinuouscurvedlowhose.parent = ob_onefixedleverbackpackgardensprayer
ob_wholecontinuouscurvedlowhose.location = (0.0, 0.0, 0.0)
ob_wholeparkedwandgrip.parent = ob_onefixedleverbackpackgardensprayer
ob_wholeparkedwandgrip.location = (0.0, 0.0, 0.0)
ob_wholelongbentwand.parent = ob_onefixedleverbackpackgardensprayer
ob_wholelongbentwand.location = (0.0, 0.0, 0.0)
ob_wholefixedsolidexteriornozzle.parent = ob_onefixedleverbackpackgardensprayer
ob_wholefixedsolidexteriornozzle.location = (0.0, 0.0, 0.0)
ob_lowerwholewandparkingbracket.parent = ob_onefixedleverbackpackgardensprayer
ob_lowerwholewandparkingbracket.location = (0.0, 0.0, 0.0)
ob_upperwholewandparkingbracket.parent = ob_onefixedleverbackpackgardensprayer
ob_upperwholewandparkingbracket.location = (0.0, 0.0, 0.0)

# ---- collection membership
scene.collection.objects.link(ob_onefixedleverbackpackgardensprayer)
scene.collection.objects.link(ob_wholechamferedrigidshouldertank)
scene.collection.objects.link(ob_wholeoffsetfillerneck)
scene.collection.objects.link(ob_wholefixedfillercap)
scene.collection.objects.link(ob_wholeopencarryarch)
scene.collection.objects.link(ob_leftwholebroadbackstraploop)
scene.collection.objects.link(ob_rightwholebroadbackstraploop)
scene.collection.objects.link(ob_wholefixedlowsidepivot)
scene.collection.objects.link(ob_wholebentsidepumplever)
scene.collection.objects.link(ob_wholesidelevergrip)
scene.collection.objects.link(ob_wholelowerfrontcoupling)
scene.collection.objects.link(ob_wholecontinuouscurvedlowhose)
scene.collection.objects.link(ob_wholeparkedwandgrip)
scene.collection.objects.link(ob_wholelongbentwand)
scene.collection.objects.link(ob_wholefixedsolidexteriornozzle)
scene.collection.objects.link(ob_lowerwholewandparkingbracket)
scene.collection.objects.link(ob_upperwholewandparkingbracket)

# ---- scene / render settings (as saved in the file)
scene.frame_start = 1; scene.frame_end = 250; scene.frame_set(1)
scene.render.engine = 'CYCLES'
scene.render.use_compositing = False
scene.cycles.use_denoising = False
scene.cycles.samples = 128
scene.cycles.use_adaptive_sampling = False
scene.cycles.seed = 17
bpy.context.view_layer.update()

# ---- added for rendering (the .blend has no active camera and no usable light): camera, sun
cam_auto = bpy.data.cameras.new('AutoCamera')
cam_auto.lens = 50.0
cam_auto.sensor_width = 36.0
cam_auto.clip_end = 1000.0
ob_auto_camera = bpy.data.objects.new('AutoCamera', cam_auto)
scene.collection.objects.link(ob_auto_camera)
ob_auto_camera.location = (1.13196, -1.35835, 1.3588)
ob_auto_camera.rotation_euler = (1.09748, -7.21219e-08, 0.694738)
scene.camera = ob_auto_camera
light_auto_sun = bpy.data.lights.new('AutoSun', 'SUN')
light_auto_sun.energy = 3.0
light_auto_sun.angle = 0.0523599
ob_auto_sun = bpy.data.objects.new('AutoSun', light_auto_sun)
scene.collection.objects.link(ob_auto_sun)
ob_auto_sun.rotation_euler = (0.872665, 0.174533, 0.523599)
bpy.context.view_layer.update()
